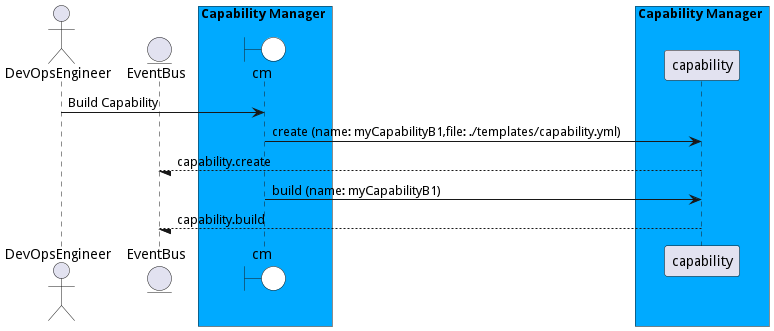

The diagram above was rendered by PlantUML. Its source (embedded in the PNG):
@startuml

actor "DevOpsEngineer"


entity EventBus

box Capability Manager #00aaff
    boundary cm #white
end box


box Capability Manager #00aaff
            participant capability
    end box


"DevOpsEngineer" -> cm: Build Capability

    cm -> "capability": create (name: myCapabilityB1,file: ./templates/capability.yml)

    "capability" --/ EventBus: capability.create

    cm -> "capability": build (name: myCapabilityB1)

    "capability" --/ EventBus: capability.build



@enduml